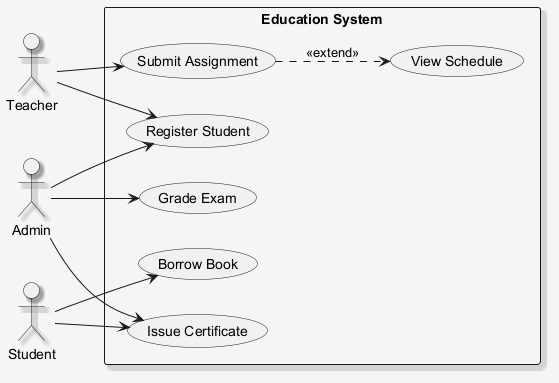

The diagram above was rendered by PlantUML. Its source (embedded in the PNG):
@startuml
skinparam shadowing false
skinparam backgroundColor #F5F5F5
skinparam shadowing true
left to right direction
actor "Teacher" as Teacher
actor "Student" as Student
actor "Admin" as Admin
rectangle "Education System" {
  usecase "Issue Certificate" as UC_IssueCertificate
  usecase "Submit Assignment" as UC_SubmitAssignment
  usecase "Register Student" as UC_RegisterStudent
  usecase "View Schedule" as UC_ViewSchedule
  usecase "Borrow Book" as UC_BorrowBook
  usecase "Grade Exam" as UC_GradeExam
}
Teacher --> UC_SubmitAssignment
Teacher --> UC_RegisterStudent
Student --> UC_IssueCertificate
Student --> UC_BorrowBook
Admin --> UC_IssueCertificate
Admin --> UC_RegisterStudent
Admin --> UC_GradeExam
UC_SubmitAssignment ..> UC_ViewSchedule : <<extend>>
@enduml